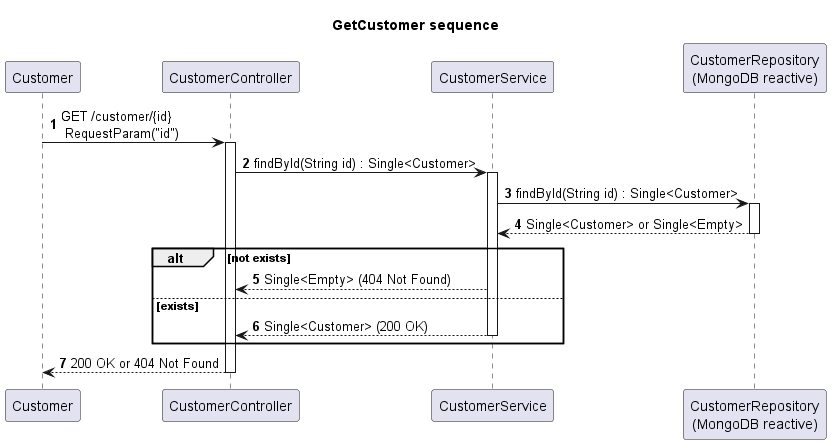

The diagram above was rendered by PlantUML. Its source (embedded in the PNG):
@startuml
autonumber
title GetCustomer sequence
participant Customer
participant CustomerController
participant CustomerService
participant CustomerRepository as "CustomerRepository\n(MongoDB reactive)"

Customer -> CustomerController : GET /customer/{id}\n RequestParam("id")
activate CustomerController

CustomerController -> CustomerService : findById(String id) : Single<Customer>
activate CustomerService

CustomerService -> CustomerRepository : findById(String id) : Single<Customer>
activate CustomerRepository

CustomerRepository --> CustomerService : Single<Customer> or Single<Empty>
deactivate CustomerRepository

alt not exists
    CustomerService --> CustomerController : Single<Empty> (404 Not Found)
else exists
    CustomerService --> CustomerController : Single<Customer> (200 OK)
    deactivate CustomerService
end
CustomerController --> Customer : 200 OK or 404 Not Found
deactivate CustomerController
@enduml